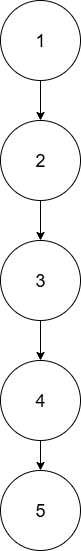

The diagram above was exported from draw.io. Its source (the exported page's mxGraphModel, read from the mxfile embedded in the PNG):
<mxGraphModel dx="426" dy="430" grid="1" gridSize="10" guides="1" tooltips="1" connect="1" arrows="1" fold="1" page="1" pageScale="1" pageWidth="850" pageHeight="1100" math="0" shadow="0">
  <root>
    <mxCell id="0" />
    <mxCell id="1" parent="0" />
    <mxCell id="leFjqJFG7srZwq30S-Zs-3" style="edgeStyle=orthogonalEdgeStyle;rounded=0;orthogonalLoop=1;jettySize=auto;html=1;entryX=0.5;entryY=0;entryDx=0;entryDy=0;" edge="1" parent="1" source="leFjqJFG7srZwq30S-Zs-1" target="leFjqJFG7srZwq30S-Zs-2">
      <mxGeometry relative="1" as="geometry" />
    </mxCell>
    <mxCell id="leFjqJFG7srZwq30S-Zs-1" value="&lt;font style=&quot;font-size: 18px;&quot;&gt;1&lt;/font&gt;" style="ellipse;whiteSpace=wrap;html=1;aspect=fixed;" vertex="1" parent="1">
      <mxGeometry x="200" width="80" height="80" as="geometry" />
    </mxCell>
    <mxCell id="leFjqJFG7srZwq30S-Zs-5" style="edgeStyle=orthogonalEdgeStyle;rounded=0;orthogonalLoop=1;jettySize=auto;html=1;entryX=0.5;entryY=0;entryDx=0;entryDy=0;" edge="1" parent="1" source="leFjqJFG7srZwq30S-Zs-2" target="leFjqJFG7srZwq30S-Zs-4">
      <mxGeometry relative="1" as="geometry" />
    </mxCell>
    <mxCell id="leFjqJFG7srZwq30S-Zs-2" value="&lt;font style=&quot;font-size: 18px;&quot;&gt;2&lt;/font&gt;" style="ellipse;whiteSpace=wrap;html=1;aspect=fixed;" vertex="1" parent="1">
      <mxGeometry x="200" y="120" width="80" height="80" as="geometry" />
    </mxCell>
    <mxCell id="leFjqJFG7srZwq30S-Zs-7" style="edgeStyle=orthogonalEdgeStyle;rounded=0;orthogonalLoop=1;jettySize=auto;html=1;" edge="1" parent="1" source="leFjqJFG7srZwq30S-Zs-4" target="leFjqJFG7srZwq30S-Zs-6">
      <mxGeometry relative="1" as="geometry" />
    </mxCell>
    <mxCell id="leFjqJFG7srZwq30S-Zs-4" value="&lt;font style=&quot;font-size: 18px;&quot;&gt;3&lt;/font&gt;" style="ellipse;whiteSpace=wrap;html=1;aspect=fixed;" vertex="1" parent="1">
      <mxGeometry x="200" y="240" width="80" height="80" as="geometry" />
    </mxCell>
    <mxCell id="leFjqJFG7srZwq30S-Zs-9" style="edgeStyle=orthogonalEdgeStyle;rounded=0;orthogonalLoop=1;jettySize=auto;html=1;" edge="1" parent="1" source="leFjqJFG7srZwq30S-Zs-6" target="leFjqJFG7srZwq30S-Zs-8">
      <mxGeometry relative="1" as="geometry" />
    </mxCell>
    <mxCell id="leFjqJFG7srZwq30S-Zs-6" value="&lt;font style=&quot;font-size: 18px;&quot;&gt;4&lt;/font&gt;" style="ellipse;whiteSpace=wrap;html=1;aspect=fixed;" vertex="1" parent="1">
      <mxGeometry x="200" y="360" width="80" height="80" as="geometry" />
    </mxCell>
    <mxCell id="leFjqJFG7srZwq30S-Zs-8" value="&lt;font style=&quot;font-size: 18px;&quot;&gt;5&lt;/font&gt;" style="ellipse;whiteSpace=wrap;html=1;aspect=fixed;" vertex="1" parent="1">
      <mxGeometry x="200" y="470" width="80" height="80" as="geometry" />
    </mxCell>
  </root>
</mxGraphModel>